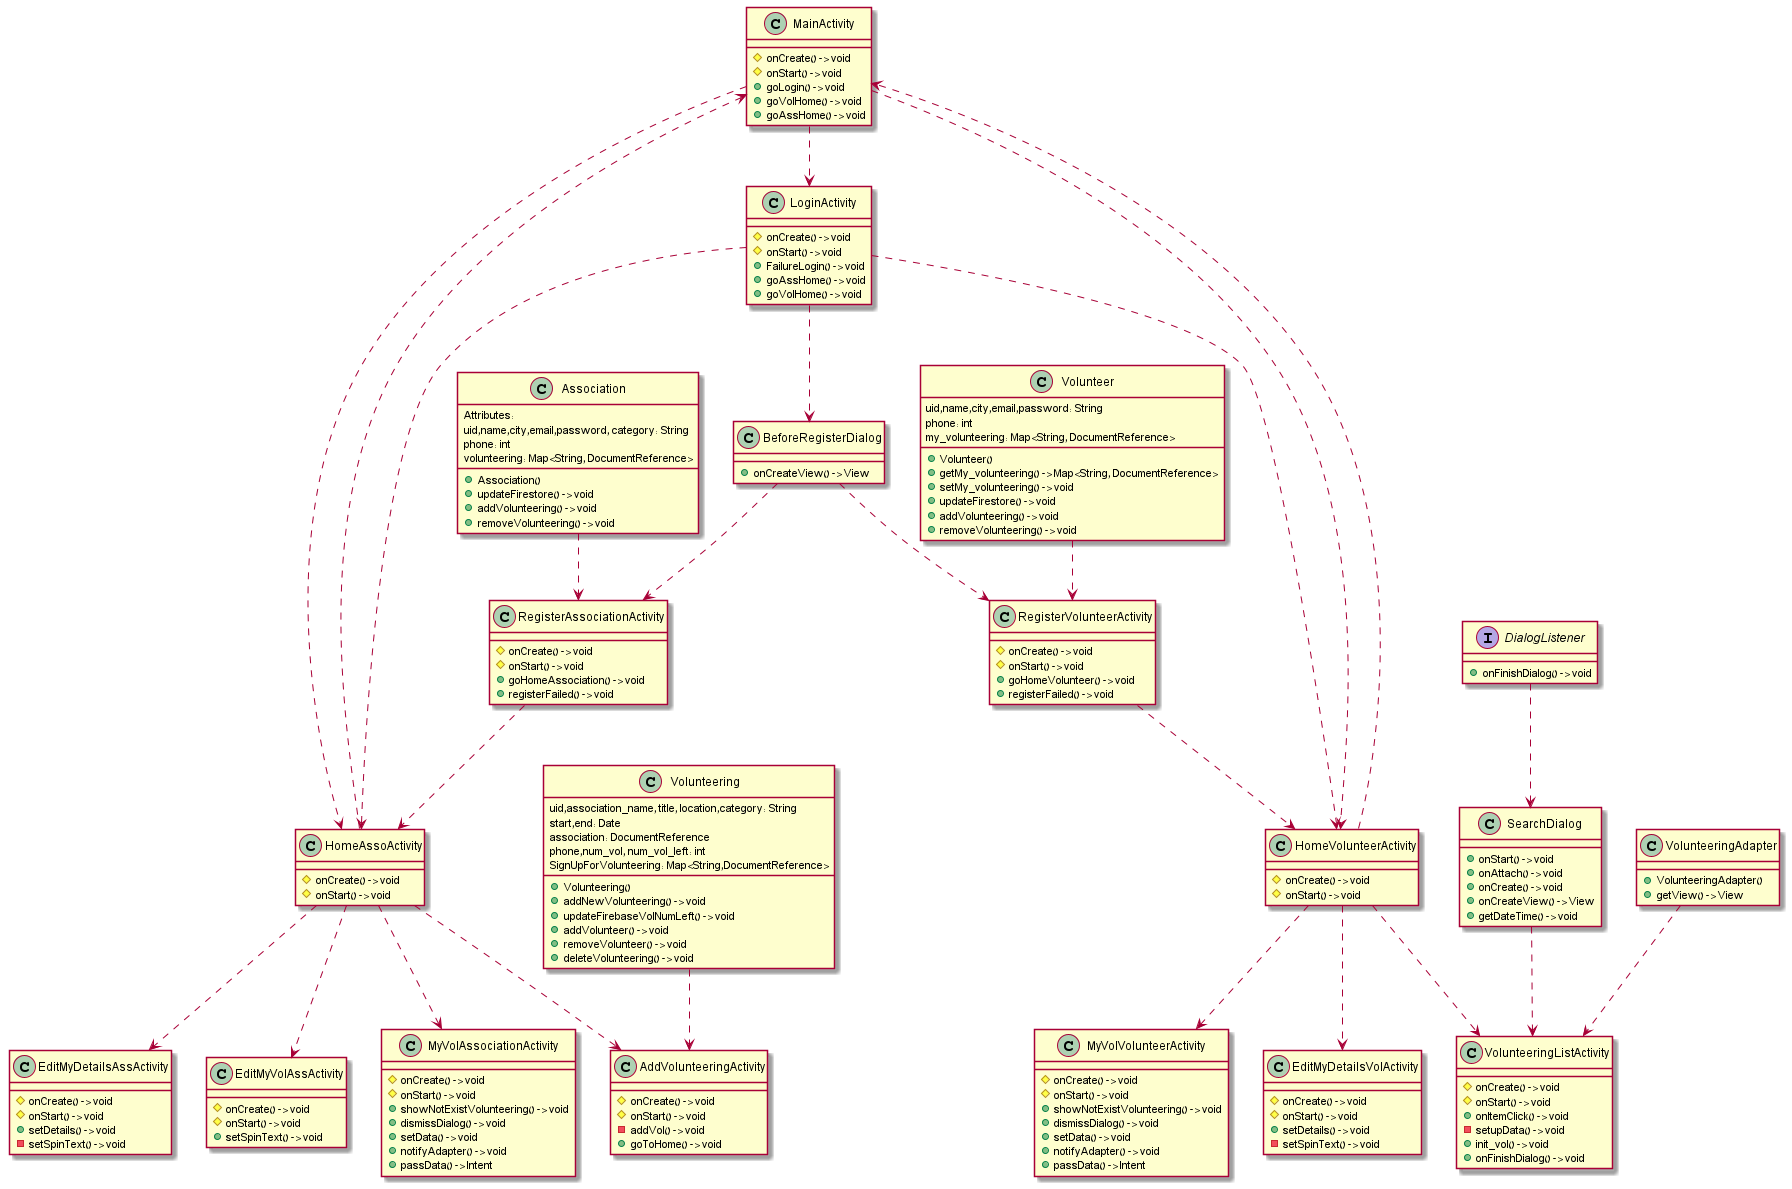

The diagram above was rendered by PlantUML. Its source (embedded in the PNG):
@startuml
'https://plantuml.com/sequence-diagram

' + : Public
' - : Private
' # : Protected

'my application:'

class MainActivity
{
    # onCreate() -> void
    # onStart() -> void
    + goLogin() -> void
    + goVolHome() -> void
    + goAssHome() -> void
}

class LoginActivity
{
    # onCreate() -> void
    # onStart() -> void
    + FailureLogin() -> void
    + goAssHome() -> void
    + goVolHome() -> void
}

class RegisterAssociationActivity
{
    # onCreate() -> void
    # onStart() -> void
    + goHomeAssociation() -> void
    + registerFailed() -> void
}

class RegisterVolunteerActivity
{
    # onCreate() -> void
    # onStart() -> void
    + goHomeVolunteer() -> void
    + registerFailed() -> void
}

class HomeAssoActivity
{
    # onCreate() -> void
    # onStart() -> void
}

class HomeVolunteerActivity
{
    # onCreate() -> void
    # onStart() -> void
}

class AddVolunteeringActivity
{
    # onCreate() -> void
    # onStart() -> void
    - addVol() -> void
    + goToHome() -> void
}

class VolunteeringAdapter
{
    + VolunteeringAdapter()
    + getView() -> View
}

class VolunteeringListActivity
{
    # onCreate() -> void
    # onStart() -> void
    + onItemClick() -> void
    - setupData() -> void
    + init_vol() -> void
    + onFinishDialog() -> void
}

class MyVolAssociationActivity
{
    # onCreate() -> void
    # onStart() -> void
    + showNotExistVolunteering() -> void
    + dismissDialog() -> void
    + setData() -> void
    + notifyAdapter() -> void
    + passData() -> Intent
}

class MyVolVolunteerActivity
{
    # onCreate() -> void
    # onStart() -> void
    + showNotExistVolunteering() -> void
    + dismissDialog() -> void
    + setData() -> void
    + notifyAdapter() -> void
    + passData() -> Intent
}

class EditMyDetailsAssActivity
{
    # onCreate() -> void
    # onStart() -> void
    + setDetails() -> void
    - setSpinText() -> void
}

class EditMyDetailsVolActivity
{
    # onCreate() -> void
    # onStart() -> void
    + setDetails() -> void
    - setSpinText() -> void
}

class EditMyVolAssActivity
{
    # onCreate() -> void
    # onStart() -> void
    + setSpinText() -> void
}

'dialogs:'

interface DialogListener
{
    + onFinishDialog() -> void
}

class BeforeRegisterDialog
{
    + onCreateView() -> View
}

class SearchDialog
{
    + onStart() -> void
    + onAttach() -> void
    + onCreate() -> void
    + onCreateView() -> View
    + getDateTime() -> void
}

'objects:'

class Association
{
    Attributes:
    uid,name,city,email,password, category: String
    phone: int
    volunteering: Map<String, DocumentReference>

    + Association()
    + updateFirestore() -> void
    + addVolunteering() -> void
    + removeVolunteering() -> void
}

class Volunteer
{
    uid,name,city,email,password: String
    phone: int
    my_volunteering: Map<String, DocumentReference>

    + Volunteer()
    + getMy_volunteering() -> Map<String, DocumentReference>
    + setMy_volunteering() -> void
    + updateFirestore() -> void
    + addVolunteering() -> void
    + removeVolunteering() -> void
}

class Volunteering
{
    uid,association_name, title, location,category: String
    start,end: Date
    association: DocumentReference
    phone,num_vol, num_vol_left: int
    SignUpForVolunteering: Map<String,DocumentReference>

    + Volunteering()
    + addNewVolunteering() -> void
    + updateFirebaseVolNumLeft() -> void
    + addVolunteer() -> void
    + removeVolunteer() -> void
    + deleteVolunteering() -> void
}

'connections:'

' From main to login OR home activities

MainActivity ..> LoginActivity
MainActivity ..> HomeVolunteerActivity
MainActivity ..> HomeAssoActivity

' From login to home activities (with login or register):

LoginActivity ..> BeforeRegisterDialog
LoginActivity ..> HomeVolunteerActivity
LoginActivity ..> HomeAssoActivity
BeforeRegisterDialog ..> RegisterVolunteerActivity
BeforeRegisterDialog ..> RegisterAssociationActivity
RegisterVolunteerActivity ..> HomeVolunteerActivity
RegisterAssociationActivity ..> HomeAssoActivity

' From home activities to actions activities:

HomeAssoActivity ..> AddVolunteeringActivity
HomeVolunteerActivity ..> VolunteeringListActivity
DialogListener ..> SearchDialog
VolunteeringAdapter ..> VolunteeringListActivity
SearchDialog ..> VolunteeringListActivity
HomeAssoActivity ..> MyVolAssociationActivity
HomeAssoActivity ..> EditMyDetailsAssActivity
HomeAssoActivity ..> EditMyVolAssActivity
HomeVolunteerActivity ..> MyVolVolunteerActivity
HomeVolunteerActivity ..> EditMyDetailsVolActivity


' Log out:

HomeAssoActivity ..> MainActivity
HomeVolunteerActivity ..> MainActivity

' Objects dependencies:

Association ..> RegisterAssociationActivity
Volunteer ..> RegisterVolunteerActivity
Volunteering ..> AddVolunteeringActivity


@enduml